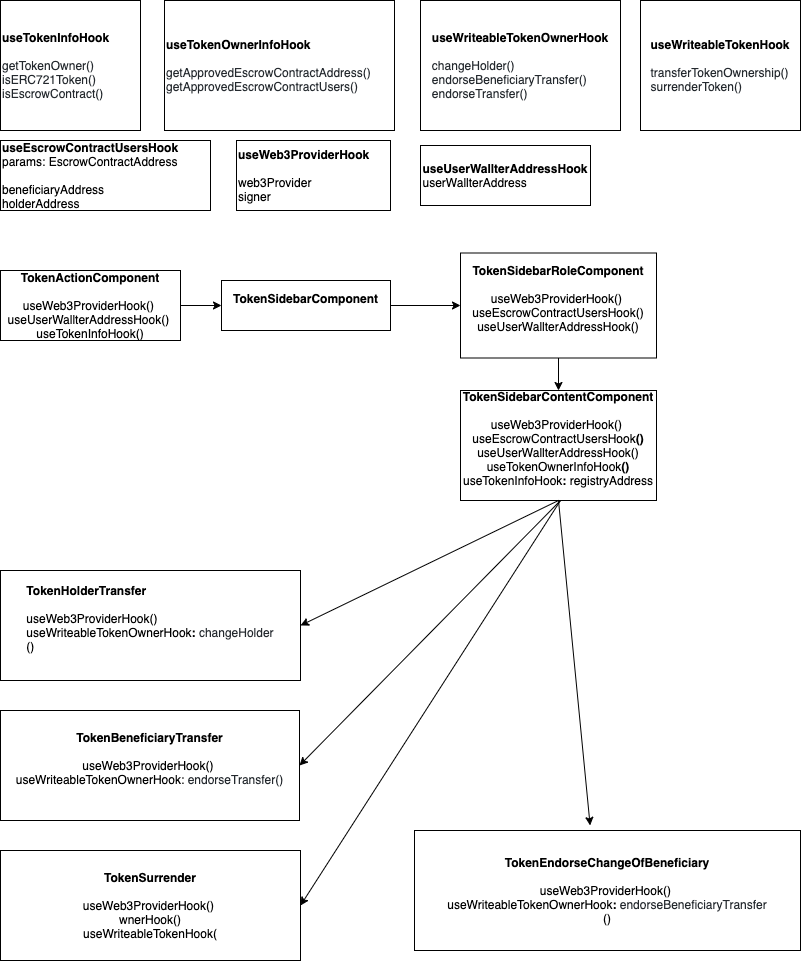

The diagram above was exported from draw.io. Its source (the exported page's mxGraphModel, read from the mxfile embedded in the PNG):
<mxGraphModel dx="946" dy="562" grid="1" gridSize="10" guides="1" tooltips="1" connect="1" arrows="1" fold="1" page="1" pageScale="1" pageWidth="827" pageHeight="1169" math="0" shadow="0">
  <root>
    <mxCell id="0" />
    <mxCell id="1" parent="0" />
    <mxCell id="fcWrsBD_6PQ5G9MfG-NP-1" value="&lt;div style=&quot;text-align: center&quot;&gt;&lt;b&gt;useTokenInfoHook&lt;/b&gt;&lt;/div&gt;&lt;span style=&quot;background-color: rgb(255 , 255 , 255)&quot;&gt;&lt;div style=&quot;text-align: center&quot;&gt;&lt;font color=&quot;#24292e&quot;&gt;&lt;span style=&quot;white-space: pre&quot;&gt;&lt;br&gt;&lt;/span&gt;&lt;/font&gt;&lt;/div&gt;&lt;font color=&quot;#24292e&quot;&gt;&lt;span style=&quot;white-space: pre&quot;&gt;getTokenOwner()&lt;/span&gt;&lt;/font&gt;&lt;br&gt;&lt;/span&gt;&lt;span style=&quot;color: rgb(36 , 41 , 46) ; font-family: , &amp;#34;consolas&amp;#34; , &amp;#34;liberation mono&amp;#34; , &amp;#34;menlo&amp;#34; , monospace ; white-space: pre ; background-color: rgb(255 , 255 , 255)&quot;&gt;isERC721Token()&lt;br&gt;&lt;/span&gt;&lt;span style=&quot;color: rgb(36 , 41 , 46) ; font-family: , &amp;#34;consolas&amp;#34; , &amp;#34;liberation mono&amp;#34; , &amp;#34;menlo&amp;#34; , monospace ; white-space: pre ; background-color: rgb(255 , 255 , 255)&quot;&gt;isEscrowContract()&lt;br&gt;&lt;/span&gt;" style="rounded=0;whiteSpace=wrap;html=1;align=left;" vertex="1" parent="1">
      <mxGeometry x="20" y="40" width="140" height="130" as="geometry" />
    </mxCell>
    <mxCell id="fcWrsBD_6PQ5G9MfG-NP-2" value="&lt;b&gt;useTokenOwnerInfoHook&lt;br&gt;&lt;/b&gt;&lt;span style=&quot;color: rgb(36 , 41 , 46) ; white-space: pre ; background-color: rgb(255 , 255 , 255)&quot;&gt;&lt;br&gt;&lt;/span&gt;&lt;span style=&quot;color: rgb(36 , 41 , 46) ; white-space: pre ; background-color: rgb(255 , 255 , 255)&quot;&gt;getApprovedEscrowContractAddress()&lt;br&gt;&lt;/span&gt;&lt;span style=&quot;color: rgb(36 , 41 , 46) ; white-space: pre ; background-color: rgb(255 , 255 , 255)&quot;&gt;getApprovedEscrowContractUsers()&lt;/span&gt;" style="rounded=0;whiteSpace=wrap;html=1;align=left;" vertex="1" parent="1">
      <mxGeometry x="184" y="40" width="230" height="130" as="geometry" />
    </mxCell>
    <mxCell id="fcWrsBD_6PQ5G9MfG-NP-4" value="&lt;div style=&quot;text-align: left&quot;&gt;&lt;b&gt;useWriteableTokenOwnerHook&lt;/b&gt;&lt;/div&gt;&lt;div style=&quot;text-align: left&quot;&gt;&lt;br&gt;&lt;/div&gt;&lt;div style=&quot;text-align: left&quot;&gt;&lt;span style=&quot;background-color: rgb(255 , 255 , 255) ; color: rgb(36 , 41 , 46) ; font-family: , &amp;#34;consolas&amp;#34; , &amp;#34;liberation mono&amp;#34; , &amp;#34;menlo&amp;#34; , monospace ; white-space: pre&quot;&gt;changeHolder()&lt;/span&gt;&lt;/div&gt;&lt;span style=&quot;color: rgb(36 , 41 , 46) ; font-family: , &amp;#34;consolas&amp;#34; , &amp;#34;liberation mono&amp;#34; , &amp;#34;menlo&amp;#34; , monospace ; white-space: pre ; background-color: rgb(255 , 255 , 255)&quot;&gt;&lt;div style=&quot;text-align: left&quot;&gt;endorseBeneficiaryTransfer()&lt;/div&gt;&lt;/span&gt;&lt;span style=&quot;color: rgb(36 , 41 , 46) ; font-family: , &amp;#34;consolas&amp;#34; , &amp;#34;liberation mono&amp;#34; , &amp;#34;menlo&amp;#34; , monospace ; white-space: pre ; background-color: rgb(255 , 255 , 255)&quot;&gt;&lt;div style=&quot;text-align: left&quot;&gt;endorseTransfer()&lt;/div&gt;&lt;/span&gt;" style="rounded=0;whiteSpace=wrap;html=1;" vertex="1" parent="1">
      <mxGeometry x="440" y="40" width="200" height="130" as="geometry" />
    </mxCell>
    <mxCell id="fcWrsBD_6PQ5G9MfG-NP-6" value="&lt;div style=&quot;text-align: left&quot;&gt;&lt;b&gt;useWriteableTokenHook&lt;/b&gt;&lt;/div&gt;&lt;div style=&quot;text-align: left&quot;&gt;&lt;b&gt;&lt;br&gt;&lt;/b&gt;&lt;/div&gt;&lt;div style=&quot;text-align: left&quot;&gt;&lt;span style=&quot;background-color: rgb(255 , 255 , 255) ; color: rgb(36 , 41 , 46) ; white-space: pre&quot;&gt;transferTokenOwnership()&lt;/span&gt;&lt;/div&gt;&lt;span style=&quot;color: rgb(36 , 41 , 46) ; font-family: , &amp;#34;consolas&amp;#34; , &amp;#34;liberation mono&amp;#34; , &amp;#34;menlo&amp;#34; , monospace ; white-space: pre ; background-color: rgb(255 , 255 , 255)&quot;&gt;&lt;div style=&quot;text-align: left&quot;&gt;surrenderToken()&lt;/div&gt;&lt;/span&gt;" style="rounded=0;whiteSpace=wrap;html=1;" vertex="1" parent="1">
      <mxGeometry x="660" y="40" width="160" height="130" as="geometry" />
    </mxCell>
    <mxCell id="fcWrsBD_6PQ5G9MfG-NP-7" value="&lt;b&gt;TokenActionComponent&lt;br&gt;&lt;br&gt;&lt;/b&gt;&lt;span style=&quot;text-align: left&quot;&gt;useWeb3ProviderHook()&lt;/span&gt;&amp;nbsp;&lt;br&gt;&lt;span style=&quot;text-align: left&quot;&gt;useUserWallterAddressHook()&lt;/span&gt;&lt;b style=&quot;text-align: left&quot;&gt;&amp;nbsp;&lt;br&gt;&lt;/b&gt;useTokenInfoHook()" style="rounded=0;whiteSpace=wrap;html=1;" vertex="1" parent="1">
      <mxGeometry x="20" y="310" width="180" height="70" as="geometry" />
    </mxCell>
    <mxCell id="fcWrsBD_6PQ5G9MfG-NP-8" value="&lt;b&gt;TokenSidebarComponent&lt;br&gt;&lt;br&gt;&lt;/b&gt;" style="rounded=0;whiteSpace=wrap;html=1;" vertex="1" parent="1">
      <mxGeometry x="241" y="320" width="169" height="50" as="geometry" />
    </mxCell>
    <mxCell id="fcWrsBD_6PQ5G9MfG-NP-9" value="&lt;b&gt;TokenSidebarContentComponent&lt;/b&gt;&lt;br&gt;&lt;br&gt;&lt;span style=&quot;text-align: left&quot;&gt;useWeb3ProviderHook()&lt;/span&gt;&amp;nbsp;&lt;br&gt;useEscrowContractUsersHook&lt;b&gt;()&lt;br&gt;&lt;/b&gt;&lt;span style=&quot;text-align: left&quot;&gt;useUserWallterAddressHook()&lt;/span&gt;&lt;b&gt;&lt;br&gt;&lt;/b&gt;&lt;span style=&quot;text-align: left&quot;&gt;useTokenOwnerInfoHook&lt;/span&gt;&lt;b style=&quot;text-align: left&quot;&gt;()&lt;br&gt;&lt;/b&gt;useTokenInfoHook&lt;b&gt;:&amp;nbsp;&lt;/b&gt;&lt;span style=&quot;text-align: left&quot;&gt;registryAddress&lt;/span&gt;&lt;b&gt;&lt;br&gt;&lt;br&gt;&lt;/b&gt;" style="rounded=0;whiteSpace=wrap;html=1;" vertex="1" parent="1">
      <mxGeometry x="480" y="430" width="196" height="110" as="geometry" />
    </mxCell>
    <mxCell id="fcWrsBD_6PQ5G9MfG-NP-10" value="&lt;b&gt;TokenBeneficiaryTransfer&lt;br&gt;&lt;br&gt;&lt;/b&gt;&lt;span style=&quot;text-align: left&quot;&gt;useWeb3ProviderHook()&lt;/span&gt;&amp;nbsp;&lt;br&gt;&lt;span style=&quot;text-align: left&quot;&gt;useWriteableTokenOwnerHook:&amp;nbsp;&lt;/span&gt;&lt;span style=&quot;color: rgb(36 , 41 , 46) ; text-align: left ; white-space: pre ; background-color: rgb(255 , 255 , 255)&quot;&gt;endorseTransfer()&lt;/span&gt;&lt;span style=&quot;text-align: left&quot;&gt;&lt;br&gt;&amp;nbsp;&lt;/span&gt;&lt;b&gt;&lt;br&gt;&lt;/b&gt;" style="rounded=0;whiteSpace=wrap;html=1;" vertex="1" parent="1">
      <mxGeometry x="20" y="750" width="299" height="110" as="geometry" />
    </mxCell>
    <mxCell id="fcWrsBD_6PQ5G9MfG-NP-11" value="&lt;b&gt;TokenEndorseChangeOfBeneficiary&lt;br&gt;&lt;br&gt;&lt;/b&gt;&lt;span style=&quot;text-align: left&quot;&gt;useWeb3ProviderHook()&lt;/span&gt;&amp;nbsp;&lt;br&gt;&lt;span style=&quot;text-align: left&quot;&gt;useWriteableTokenOwnerHook&lt;/span&gt;&lt;b style=&quot;text-align: left&quot;&gt;:&amp;nbsp;&lt;/b&gt;&lt;span style=&quot;color: rgb(36 , 41 , 46) ; text-align: left ; white-space: pre ; background-color: rgb(255 , 255 , 255)&quot;&gt;endorseBeneficiaryTransfer&lt;/span&gt;&lt;b style=&quot;text-align: left&quot;&gt;&lt;br&gt;&lt;/b&gt;&lt;span style=&quot;text-align: left&quot;&gt;()&lt;/span&gt;&lt;b&gt;&lt;br&gt;&lt;/b&gt;" style="rounded=0;whiteSpace=wrap;html=1;" vertex="1" parent="1">
      <mxGeometry x="434" y="870" width="386" height="120" as="geometry" />
    </mxCell>
    <mxCell id="fcWrsBD_6PQ5G9MfG-NP-12" value="&lt;b&gt;TokenSidebarRoleComponent&lt;/b&gt;&lt;br&gt;&lt;br&gt;&lt;span style=&quot;text-align: left&quot;&gt;useWeb3ProviderHook()&lt;/span&gt;&amp;nbsp;&lt;br&gt;&lt;div style=&quot;text-align: left&quot;&gt;&lt;span&gt;useEscrowContractUsersHook()&lt;/span&gt;&lt;/div&gt;&lt;span style=&quot;text-align: left&quot;&gt;useUserWallterAddressHook()&lt;/span&gt;&lt;span style=&quot;text-align: left&quot;&gt;&lt;br&gt;&lt;/span&gt;&lt;b&gt;&lt;br&gt;&lt;/b&gt;" style="rounded=0;whiteSpace=wrap;html=1;" vertex="1" parent="1">
      <mxGeometry x="480" y="292.5" width="196" height="105" as="geometry" />
    </mxCell>
    <mxCell id="fcWrsBD_6PQ5G9MfG-NP-13" value="&lt;b&gt;useEscrowContractUsersHook&lt;br&gt;&lt;/b&gt;params: EscrowContractAddress&lt;br&gt;&lt;br&gt;beneficiaryAddress&lt;br&gt;holderAddress" style="rounded=0;whiteSpace=wrap;html=1;align=left;" vertex="1" parent="1">
      <mxGeometry x="20" y="180" width="210" height="70" as="geometry" />
    </mxCell>
    <mxCell id="fcWrsBD_6PQ5G9MfG-NP-14" value="&lt;b&gt;useWeb3ProviderHook&lt;/b&gt;&lt;br&gt;&lt;br&gt;web3Provider&lt;br&gt;signer" style="rounded=0;whiteSpace=wrap;html=1;align=left;" vertex="1" parent="1">
      <mxGeometry x="256" y="180" width="154" height="70" as="geometry" />
    </mxCell>
    <mxCell id="fcWrsBD_6PQ5G9MfG-NP-15" value="&lt;div style=&quot;text-align: left&quot;&gt;&lt;span&gt;&lt;b&gt;useUserWallterAddressHook&lt;/b&gt;&lt;/span&gt;&lt;/div&gt;&lt;div style=&quot;text-align: left&quot;&gt;&lt;span&gt;userWallterAddress&lt;/span&gt;&lt;/div&gt;" style="rounded=0;whiteSpace=wrap;html=1;" vertex="1" parent="1">
      <mxGeometry x="440" y="185" width="170" height="60" as="geometry" />
    </mxCell>
    <mxCell id="fcWrsBD_6PQ5G9MfG-NP-16" value="" style="endArrow=classic;html=1;entryX=0;entryY=0.5;entryDx=0;entryDy=0;exitX=1;exitY=0.5;exitDx=0;exitDy=0;" edge="1" parent="1" source="fcWrsBD_6PQ5G9MfG-NP-7" target="fcWrsBD_6PQ5G9MfG-NP-8">
      <mxGeometry width="50" height="50" relative="1" as="geometry">
        <mxPoint x="200" y="350" as="sourcePoint" />
        <mxPoint x="230" y="350" as="targetPoint" />
      </mxGeometry>
    </mxCell>
    <mxCell id="fcWrsBD_6PQ5G9MfG-NP-17" value="" style="endArrow=classic;html=1;exitX=1;exitY=0.5;exitDx=0;exitDy=0;entryX=0;entryY=0.5;entryDx=0;entryDy=0;" edge="1" parent="1" source="fcWrsBD_6PQ5G9MfG-NP-8" target="fcWrsBD_6PQ5G9MfG-NP-12">
      <mxGeometry width="50" height="50" relative="1" as="geometry">
        <mxPoint x="380" y="260" as="sourcePoint" />
        <mxPoint x="430" y="210" as="targetPoint" />
      </mxGeometry>
    </mxCell>
    <mxCell id="fcWrsBD_6PQ5G9MfG-NP-19" value="" style="endArrow=classic;html=1;exitX=0.5;exitY=1;exitDx=0;exitDy=0;entryX=0.5;entryY=0;entryDx=0;entryDy=0;" edge="1" parent="1" source="fcWrsBD_6PQ5G9MfG-NP-12" target="fcWrsBD_6PQ5G9MfG-NP-9">
      <mxGeometry width="50" height="50" relative="1" as="geometry">
        <mxPoint x="380" y="400" as="sourcePoint" />
        <mxPoint x="430" y="350" as="targetPoint" />
      </mxGeometry>
    </mxCell>
    <mxCell id="fcWrsBD_6PQ5G9MfG-NP-20" value="" style="endArrow=classic;html=1;exitX=0.5;exitY=1;exitDx=0;exitDy=0;entryX=1;entryY=0.5;entryDx=0;entryDy=0;" edge="1" parent="1" source="fcWrsBD_6PQ5G9MfG-NP-9" target="fcWrsBD_6PQ5G9MfG-NP-22">
      <mxGeometry width="50" height="50" relative="1" as="geometry">
        <mxPoint x="380" y="500" as="sourcePoint" />
        <mxPoint x="430" y="450" as="targetPoint" />
      </mxGeometry>
    </mxCell>
    <mxCell id="fcWrsBD_6PQ5G9MfG-NP-21" value="" style="endArrow=classic;html=1;exitX=0.5;exitY=1;exitDx=0;exitDy=0;entryX=0.455;entryY=-0.042;entryDx=0;entryDy=0;entryPerimeter=0;" edge="1" parent="1" source="fcWrsBD_6PQ5G9MfG-NP-9" target="fcWrsBD_6PQ5G9MfG-NP-11">
      <mxGeometry width="50" height="50" relative="1" as="geometry">
        <mxPoint x="380" y="500" as="sourcePoint" />
        <mxPoint x="430" y="450" as="targetPoint" />
      </mxGeometry>
    </mxCell>
    <mxCell id="fcWrsBD_6PQ5G9MfG-NP-22" value="&lt;div style=&quot;text-align: left&quot;&gt;&lt;b&gt;TokenHolderTransfer&lt;/b&gt;&lt;/div&gt;&lt;div style=&quot;text-align: left&quot;&gt;&lt;b&gt;&lt;br&gt;&lt;/b&gt;&lt;/div&gt;&lt;span&gt;&lt;div style=&quot;text-align: left&quot;&gt;&lt;span&gt;useWeb3ProviderHook()&lt;/span&gt;&lt;span&gt;&amp;nbsp;&lt;/span&gt;&lt;/div&gt;&lt;/span&gt;&lt;span&gt;&lt;div style=&quot;text-align: left&quot;&gt;&lt;span&gt;useWriteableTokenOwnerHook&lt;/span&gt;&lt;b&gt;:&amp;nbsp;&lt;/b&gt;&lt;span style=&quot;color: rgb(36 , 41 , 46) ; white-space: pre ; background-color: rgb(255 , 255 , 255)&quot;&gt;changeHolder&lt;/span&gt;&lt;/div&gt;&lt;/span&gt;&lt;span&gt;&lt;div style=&quot;text-align: left&quot;&gt;&lt;span&gt;()&lt;/span&gt;&lt;span&gt;&amp;nbsp;&lt;/span&gt;&lt;/div&gt;&lt;/span&gt;&lt;div style=&quot;text-align: left&quot;&gt;&lt;b&gt;&lt;br&gt;&lt;/b&gt;&lt;/div&gt;" style="rounded=0;whiteSpace=wrap;html=1;" vertex="1" parent="1">
      <mxGeometry x="20" y="610" width="300" height="110" as="geometry" />
    </mxCell>
    <mxCell id="fcWrsBD_6PQ5G9MfG-NP-23" value="&lt;b&gt;TokenSurrender&lt;br&gt;&lt;br&gt;&lt;/b&gt;&lt;span style=&quot;text-align: left&quot;&gt;useWeb3ProviderHook()&lt;/span&gt;&amp;nbsp;&lt;br&gt;&lt;span style=&quot;text-align: left&quot;&gt;wnerHook()&lt;br&gt;&lt;/span&gt;&lt;span style=&quot;text-align: left&quot;&gt;useWriteableTokenHook(&lt;/span&gt;&lt;b&gt;&lt;br&gt;&lt;/b&gt;" style="rounded=0;whiteSpace=wrap;html=1;" vertex="1" parent="1">
      <mxGeometry x="20" y="890" width="300" height="110" as="geometry" />
    </mxCell>
    <mxCell id="fcWrsBD_6PQ5G9MfG-NP-24" value="" style="endArrow=classic;html=1;entryX=1;entryY=0.5;entryDx=0;entryDy=0;" edge="1" parent="1" target="fcWrsBD_6PQ5G9MfG-NP-10">
      <mxGeometry width="50" height="50" relative="1" as="geometry">
        <mxPoint x="580" y="540" as="sourcePoint" />
        <mxPoint x="180.5" y="760" as="targetPoint" />
      </mxGeometry>
    </mxCell>
    <mxCell id="fcWrsBD_6PQ5G9MfG-NP-25" value="" style="endArrow=classic;html=1;entryX=1;entryY=0.5;entryDx=0;entryDy=0;" edge="1" parent="1" target="fcWrsBD_6PQ5G9MfG-NP-23">
      <mxGeometry width="50" height="50" relative="1" as="geometry">
        <mxPoint x="580" y="540" as="sourcePoint" />
        <mxPoint x="190.5" y="770" as="targetPoint" />
      </mxGeometry>
    </mxCell>
  </root>
</mxGraphModel>